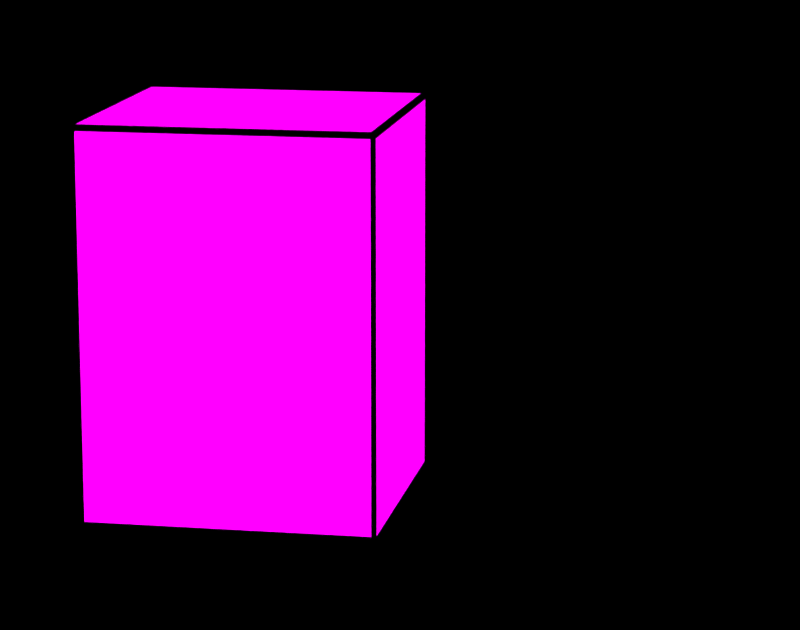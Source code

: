 # Source: BRUNA.blend  (saved by Blender 2.71.0; exported with 4.5.12 LTS)
import bpy
from mathutils import Matrix  # noqa: F401  (used for matrix-valued properties, if any)

bpy.ops.wm.read_factory_settings(use_empty=True)
scene = bpy.context.scene
scene.name = 'Scene'

# ---- collections
col_collection_1 = bpy.data.collections.new('Collection 1'); scene.collection.children.link(col_collection_1)
col_collection_2 = bpy.data.collections.new('Collection 2'); scene.collection.children.link(col_collection_2)

# ---- images (referenced by path relative to the original .blend; pixels are not part of the script)
import os
ASSET_DIR = os.environ.get("B2B_ASSET_DIR", "")  # directory of the original .blend (textures are referenced by path, not embedded)
HERE = os.path.dirname(os.path.abspath(__file__))  # packed textures are extracted next to this script under _unpacked/

def load_image(name, relpath, width, height, colorspace="sRGB"):
    """Load a texture the original file referenced (path relative to the .blend, or extracted next to this script)."""
    p = next((c for c in (os.path.join(HERE, relpath), os.path.join(ASSET_DIR, relpath)) if relpath and os.path.exists(c)), "")
    if p:
        img = bpy.data.images.load(p, check_existing=True)
        img.name = name
    else:  # same state as the original file: an image datablock whose file is absent (Cycles renders it pink)
        img = bpy.data.images.new(name, width, height)
        img.source = "FILE"
        img.filepath = "//" + (relpath or name)
    img.colorspace_settings.name = colorspace
    return img
img_bruna_jpg = load_image('BRUNA.jpg', 'BRUNA.jpg', 1024, 1024, 'sRGB')

# ---- materials (node trees are filled in below, after node groups)
mat_material_002 = bpy.data.materials.new('Material.002')
mat_material_002.alpha_threshold = 0.0
mat_material_002.roughness = 0.5
mat_material_002.line_color = (0.0, 0.0, 0.0, 1.0)
mat_material_003 = bpy.data.materials.new('Material.003')
mat_material_003.alpha_threshold = 0.0
mat_material_003.roughness = 0.5
mat_material_003.line_color = (0.0, 0.0, 0.0, 1.0)
mat_material = bpy.data.materials.new('Material')
mat_material.alpha_threshold = 0.0
mat_material.roughness = 0.5
mat_material.line_color = (0.0, 0.0, 0.0, 1.0)

# ---- material node trees
mat_material_002.use_nodes = True; mat_material_002.node_tree.nodes.clear()
_N = mat_material_002.node_tree.nodes; _L = mat_material_002.node_tree.links
n0 = _N.new('ShaderNodeOutputMaterial'); n0.name = 'Material Output'; n0.location = (300, 300)
n1 = _N.new('ShaderNodeEmission'); n1.name = 'Emission'; n1.location = (110, 300)
n1.inputs[0].default_value = (0.8, 0.8, 0.8, 1.0)
n1.inputs[1].default_value = 5.0
_L.new(n1.outputs[0], n0.inputs[0])
n0.is_active_output = True
mat_material_003.use_nodes = True; mat_material_003.node_tree.nodes.clear()
_N = mat_material_003.node_tree.nodes; _L = mat_material_003.node_tree.links
n0 = _N.new('ShaderNodeOutputMaterial'); n0.name = 'Material Output'; n0.location = (300, 300)
n1 = _N.new('ShaderNodeBsdfDiffuse'); n1.name = 'Diffuse BSDF'; n1.location = (10, 300)
n2 = _N.new('ShaderNodeTexImage'); n2.name = 'Image Texture'; n2.location = (-180, 300)
n2.width = 140
n2.image = img_bruna_jpg
n3 = _N.new('ShaderNodeTexCoord'); n3.name = 'Texture Coordinate'; n3.location = (-422, 307)
_L.new(n1.outputs[0], n0.inputs[0])
_L.new(n2.outputs[0], n1.inputs[0])
_L.new(n3.outputs[2], n2.inputs[0])
n0.is_active_output = True
mat_material.use_nodes = True; mat_material.node_tree.nodes.clear()
_N = mat_material.node_tree.nodes; _L = mat_material.node_tree.links
n0 = _N.new('ShaderNodeOutputMaterial'); n0.name = 'Material Output'; n0.location = (300, 300)
n1 = _N.new('ShaderNodeBsdfDiffuse'); n1.name = 'Diffuse BSDF'; n1.location = (10, 300)
n1.inputs[0].default_value = (0.001427, 0.8, 0.0, 1.0)
_L.new(n1.outputs[0], n0.inputs[0])
n0.is_active_output = True

# ---- world
world_world = bpy.data.worlds.new('World'); scene.world = world_world
world_world.use_nodes = True; world_world.node_tree.nodes.clear()
_N = world_world.node_tree.nodes; _L = world_world.node_tree.links
n0 = _N.new('ShaderNodeOutputWorld'); n0.name = 'World Output'; n0.location = (300, 300)
n1 = _N.new('ShaderNodeBackground'); n1.name = 'Background'; n1.location = (10, 300)
n1.inputs[0].default_value = (0.0, 0.0, 0.0, 1.0)
_L.new(n1.outputs[0], n0.inputs[0])
n0.is_active_output = True
world_world.color = (0.05088, 0.05088, 0.05088)
world_world.use_sun_shadow = False
world_world.sun_shadow_jitter_overblur = 0.0
world_world.cycles.sampling_method = 'MANUAL'
world_world.cycles.sample_map_resolution = 256

# ---- cameras
cam_camera = bpy.data.cameras.new('Camera')
cam_camera.clip_end = 100.0
cam_camera.lens = 108.0
cam_camera.sensor_width = 32.0
cam_camera.sensor_height = 18.0
cam_camera.ortho_scale = 7.314
cam_camera.dof.focus_distance = 0.0

# ---- lights
light_lamp = bpy.data.lights.new('Lamp', 'POINT')
light_lamp.transmission_factor = 0.0
light_lamp.cutoff_distance = 30.0
light_lamp.energy = 100.0
light_lamp.shadow_buffer_clip_start = 1.001
light_lamp.shadow_soft_size = 0.1
light_lamp.shadow_maximum_resolution = 0.006
light_lamp.use_absolute_resolution = True
light_lamp.cycles.use_multiple_importance_sampling = False

# ---- meshes
me_plane_002 = bpy.data.meshes.new('Plane.002')
me_plane_002.from_pydata([(-1.0, -1.0, 0.0), (1.0, -1.0, 0.0), (-1.0, 1.0, 0.0), (1.0, 1.0, 0.0)], [], [(0, 1, 3, 2)])
me_plane_002.materials.append(mat_material_002)
me_plane_002.use_remesh_preserve_volume = False
me_plane_002.use_remesh_preserve_attributes = False
me_plane_002.use_mirror_vertex_groups = False
me_plane_002.update()
me_cube_001 = bpy.data.meshes.new('Cube.001')
me_cube_001.from_pydata([(-2.384e-07, -1.0, -1.0), (-2.384e-07, 1.0, -1.0), (2.0, 1.0, -1.0), (2.0, -1.0, -1.0), (-2.384e-07, -1.0, 1.0), (-2.384e-07, 1.0, 1.0), (2.0, 1.0, 1.0), (2.0, -1.0, 1.0)], [], [(4, 5, 1, 0), (5, 6, 2, 1), (6, 7, 3, 2), (7, 4, 0, 3), (0, 1, 2, 3), (7, 6, 5, 4)])
_uv = me_cube_001.uv_layers.new(name='UVMap')
_uv.uv.foreach_set('vector', [0.9897, 0.06625, 0.9897, 0.99, 0.02169, 0.99, 0.02169, 0.06625, 0.9897, 0.99, 0.9897, 0.9979, 0.02169, 0.9979, 0.02169, 0.99, 0.003454, 0.99, 0.003451, 0.06625, 0.01446, 0.06625, 0.01446, 0.99, 0.9897, 0.0609, 0.9897, 0.06625, 0.02169, 0.06625, 0.02169, 0.0609, 0.02169, 0.06625, 0.02169, 0.99, 0.01446, 0.99, 0.01446, 0.06625, 0.995, 0.06625, 0.995, 0.99, 0.9897, 0.99, 0.9897, 0.06625])
me_cube_001.materials.append(mat_material_003)
me_cube_001.use_remesh_preserve_volume = False
me_cube_001.use_remesh_preserve_attributes = False
me_cube_001.use_mirror_vertex_groups = False
me_cube_001.update()
me_plane_001 = bpy.data.meshes.new('Plane.001')
me_plane_001.from_pydata([(-1.0, -1.0, 0.0), (1.0, -1.0, 0.0), (-1.0, 1.0, 0.0), (1.0, 1.0, 0.0)], [], [(0, 1, 3, 2)])
me_plane_001.materials.append(mat_material_002)
me_plane_001.use_remesh_preserve_volume = False
me_plane_001.use_remesh_preserve_attributes = False
me_plane_001.use_mirror_vertex_groups = False
me_plane_001.update()
me_cube_002 = bpy.data.meshes.new('Cube.002')
me_cube_002.from_pydata([(0.01795, -0.9821, -0.9821), (-0.01831, -1.018, -1.018), (0.01795, 0.9821, -0.9821), (-0.01831, 1.018, -1.018), (1.982, 0.9821, -0.9821), (2.018, 1.018, -1.018), (1.982, -0.9821, -0.9821), (2.018, -1.018, -1.018), (0.01795, -0.9821, 0.9821), (-0.01831, -1.018, 1.018), (0.01795, 0.9821, 0.9821), (-0.01831, 1.018, 1.018), (1.982, 0.9821, 0.9821), (2.018, 1.018, 1.018), (1.982, -0.9821, 0.9821), (2.018, -1.018, 1.018), (-0.0001815, -0.9688, 0.9688), (-0.0001815, 0.9688, 0.9688), (-0.0001815, 0.9688, -0.9688), (-0.0001815, -0.9688, -0.9688), (0.03122, 1.0, 0.9688), (1.969, 1.0, 0.9688), (1.969, 1.0, -0.9688), (0.03122, 1.0, -0.9688), (2.0, 0.9688, 0.9688), (2.0, -0.9688, 0.9688), (2.0, -0.9688, -0.9688), (2.0, 0.9688, -0.9688), (1.969, -1.0, 0.9688), (0.03122, -1.0, 0.9688), (0.03122, -1.0, -0.9688), (1.969, -1.0, -0.9688), (0.03122, -0.9688, -1.0), (0.03122, 0.9688, -1.0), (1.969, 0.9688, -1.0), (1.969, -0.9688, -1.0), (1.969, -0.9688, 1.0), (1.969, 0.9688, 1.0), (0.03122, 0.9688, 1.0), (0.03122, -0.9688, 1.0)], [], [(16, 17, 10, 8), (17, 16, 9, 11), (17, 18, 2, 10), (18, 17, 11, 3), (18, 19, 0, 2), (19, 18, 3, 1), (19, 16, 8, 0), (16, 19, 1, 9), (20, 21, 12, 10), (21, 20, 11, 13), (21, 22, 4, 12), (22, 21, 13, 5), (22, 23, 2, 4), (23, 22, 5, 3), (23, 20, 10, 2), (20, 23, 3, 11), (24, 25, 14, 12), (25, 24, 13, 15), (25, 26, 6, 14), (26, 25, 15, 7), (26, 27, 4, 6), (27, 26, 7, 5), (27, 24, 12, 4), (24, 27, 5, 13), (28, 29, 8, 14), (29, 28, 15, 9), (29, 30, 0, 8), (30, 29, 9, 1), (30, 31, 6, 0), (31, 30, 1, 7), (31, 28, 14, 6), (28, 31, 7, 15), (32, 33, 2, 0), (33, 32, 1, 3), (33, 34, 4, 2), (34, 33, 3, 5), (34, 35, 6, 4), (35, 34, 5, 7), (35, 32, 0, 6), (32, 35, 7, 1), (36, 37, 12, 14), (37, 36, 15, 13), (37, 38, 10, 12), (38, 37, 13, 11), (38, 39, 8, 10), (39, 38, 11, 9), (39, 36, 14, 8), (36, 39, 9, 15)])
_uv = me_cube_002.uv_layers.new(name='UVMap')
_uv.uv.foreach_set('vector', [0.9897, 0.008006, 0.9897, 0.99, 0.9897, 0.99, 0.9897, 0.008006, 0.9897, 0.99, 0.9897, 0.008006, 0.9897, 0.008006, 0.9897, 0.99, 0.9897, 0.99, 0.02169, 0.99, 0.02169, 0.99, 0.9897, 0.99, 0.02169, 0.99, 0.9897, 0.99, 0.9897, 0.99, 0.02169, 0.99, 0.02169, 0.99, 0.02169, 0.008008, 0.02169, 0.008008, 0.02169, 0.99, 0.02169, 0.008008, 0.02169, 0.99, 0.02169, 0.99, 0.02169, 0.008008, 0.02169, 0.008008, 0.9897, 0.008006, 0.9897, 0.008006, 0.02169, 0.008008, 0.9897, 0.008006, 0.02169, 0.008008, 0.02169, 0.008008, 0.9897, 0.008006, 0.9897, 0.99, 0.9897, 0.9979, 0.9897, 0.9979, 0.9897, 0.99, 0.9897, 0.9979, 0.9897, 0.99, 0.9897, 0.99, 0.9897, 0.9979, 0.9897, 0.9979, 0.02169, 0.9979, 0.02169, 0.9979, 0.9897, 0.9979, 0.02169, 0.9979, 0.9897, 0.9979, 0.9897, 0.9979, 0.02169, 0.9979, 0.02169, 0.9979, 0.02169, 0.99, 0.02169, 0.99, 0.02169, 0.9979, 0.02169, 0.99, 0.02169, 0.9979, 0.02169, 0.9979, 0.02169, 0.99, 0.02169, 0.99, 0.9897, 0.99, 0.9897, 0.99, 0.02169, 0.99, 0.9897, 0.99, 0.02169, 0.99, 0.02169, 0.99, 0.9897, 0.99, 0.003454, 0.99, 0.003451, 0.008012, 0.003451, 0.008012, 0.003454, 0.99, 0.003451, 0.008012, 0.003454, 0.99, 0.003454, 0.99, 0.003451, 0.008012, 0.003451, 0.008012, 0.01446, 0.00801, 0.01446, 0.00801, 0.003451, 0.008012, 0.01446, 0.00801, 0.003451, 0.008012, 0.003451, 0.008012, 0.01446, 0.00801, 0.01446, 0.00801, 0.01446, 0.99, 0.01446, 0.99, 0.01446, 0.00801, 0.01446, 0.99, 0.01446, 0.00801, 0.01446, 0.00801, 0.01446, 0.99, 0.01446, 0.99, 0.003454, 0.99, 0.003454, 0.99, 0.01446, 0.99, 0.003454, 0.99, 0.01446, 0.99, 0.01446, 0.99, 0.003454, 0.99, 0.9897, 0.002659, 0.9897, 0.008006, 0.9897, 0.008006, 0.9897, 0.002659, 0.9897, 0.008006, 0.9897, 0.002659, 0.9897, 0.002659, 0.9897, 0.008006, 0.9897, 0.008006, 0.02169, 0.008008, 0.02169, 0.008008, 0.9897, 0.008006, 0.02169, 0.008008, 0.9897, 0.008006, 0.9897, 0.008006, 0.02169, 0.008008, 0.02169, 0.008008, 0.02169, 0.002661, 0.02169, 0.002661, 0.02169, 0.008008, 0.02169, 0.002661, 0.02169, 0.008008, 0.02169, 0.008008, 0.02169, 0.002661, 0.02169, 0.002661, 0.9897, 0.002659, 0.9897, 0.002659, 0.02169, 0.002661, 0.9897, 0.002659, 0.02169, 0.002661, 0.02169, 0.002661, 0.9897, 0.002659, 0.02169, 0.008008, 0.02169, 0.99, 0.02169, 0.99, 0.02169, 0.008008, 0.02169, 0.99, 0.02169, 0.008008, 0.02169, 0.008008, 0.02169, 0.99, 0.02169, 0.99, 0.01446, 0.99, 0.01446, 0.99, 0.02169, 0.99, 0.01446, 0.99, 0.02169, 0.99, 0.02169, 0.99, 0.01446, 0.99, 0.01446, 0.99, 0.01446, 0.00801, 0.01446, 0.00801, 0.01446, 0.99, 0.01446, 0.00801, 0.01446, 0.99, 0.01446, 0.99, 0.01446, 0.00801, 0.01446, 0.00801, 0.02169, 0.008008, 0.02169, 0.008008, 0.01446, 0.00801, 0.02169, 0.008008, 0.01446, 0.00801, 0.01446, 0.00801, 0.02169, 0.008008, 0.995, 0.008003, 0.995, 0.99, 0.995, 0.99, 0.995, 0.008003, 0.995, 0.99, 0.995, 0.008003, 0.995, 0.008003, 0.995, 0.99, 0.995, 0.99, 0.9897, 0.99, 0.9897, 0.99, 0.995, 0.99, 0.9897, 0.99, 0.995, 0.99, 0.995, 0.99, 0.9897, 0.99, 0.9897, 0.99, 0.9897, 0.008006, 0.9897, 0.008006, 0.9897, 0.99, 0.9897, 0.008006, 0.9897, 0.99, 0.9897, 0.99, 0.9897, 0.008006, 0.9897, 0.008006, 0.995, 0.008003, 0.995, 0.008003, 0.9897, 0.008006, 0.995, 0.008003, 0.9897, 0.008006, 0.9897, 0.008006, 0.995, 0.008003])
me_cube_002.materials.append(mat_material)
me_cube_002.use_remesh_preserve_volume = False
me_cube_002.use_remesh_preserve_attributes = False
me_cube_002.use_mirror_vertex_groups = False
me_cube_002.update()

# ---- curves / text
txt_text_001 = bpy.data.curves.new('Text.001', 'FONT')
txt_text_001.dimensions = '2D'
txt_text_001.body = ''
txt_text_001.materials.append(mat_material)
txt_text_001.use_path_clamp = True
txt_text_001.bevel_resolution = 0
txt_text_001.align_x = 'CENTER'
txt_text = bpy.data.curves.new('Text', 'FONT')
txt_text.dimensions = '2D'
txt_text.body = 'ブルーナの\n1歳からの本\nのりもの'
txt_text.materials.append(mat_material)
txt_text.use_path_clamp = True
txt_text.bevel_resolution = 0
txt_text.align_x = 'CENTER'

# ---- objects
ob_plane_000 = bpy.data.objects.new('Plane.000', me_plane_002)
ob_cube = bpy.data.objects.new('Cube', me_cube_001)
ob_plane_001 = bpy.data.objects.new('Plane.001', me_plane_001)
ob_lamp = bpy.data.objects.new('Lamp', light_lamp)
ob_camera = bpy.data.objects.new('Camera', cam_camera)
ob_text_001 = bpy.data.objects.new('Text.001', txt_text_001)
ob_text = bpy.data.objects.new('Text', txt_text)
ob_cube_001 = bpy.data.objects.new('Cube.001', me_cube_002)

# ---- transforms, parenting, visibility, modifiers, constraints
ob_plane_000.location = (16.09, 10.33, 7.677)
ob_plane_000.rotation_euler = (0.0, 0.9384, 0.7854)
ob_plane_000.scale = (20.22, 20.22, 20.22)
ob_plane_000.lineart.crease_threshold = 0.0
ob_cube.location = (-0.8718, -0.1009, 0.3073)
ob_cube.rotation_euler = (0.8928, 1.292, 0.8735)
ob_cube.scale = (0.7278, 1.031, 0.7638)
ob_cube.lineart.crease_threshold = 0.0
ob_plane_001.location = (0.0, 0.0, 13.93)
ob_plane_001.scale = (9.847, 9.847, 9.847)
ob_plane_001.lineart.crease_threshold = 0.0
ob_lamp.location = (4.076, 1.005, 5.904)
ob_lamp.rotation_euler = (0.6503, 0.05522, 1.866)
ob_lamp.lock_rotations_4d = False
ob_lamp.empty_display_type = 'ARROWS'
ob_lamp.color = (0.0, 0.0, 0.0, 0.0)
ob_lamp.lineart.crease_threshold = 0.0
ob_camera.location = (0.0, 0.0, 13.66)
ob_camera.lock_rotations_4d = False
ob_camera.empty_display_type = 'ARROWS'
ob_camera.color = (0.0, 0.0, 0.0, 0.0)
ob_camera.display_type = 'WIRE'
ob_camera.lineart.crease_threshold = 0.0
ob_text_001.location = (1.02, 0.7544, -2.944e-05)
ob_text_001.scale = (0.169, 0.169, 0.169)
ob_text_001.lineart.crease_threshold = 0.0
ob_text.location = (1.087, 0.3916, -2.944e-05)
ob_text.scale = (0.3612, 0.3612, 0.3612)
ob_text.lineart.crease_threshold = 0.0
ob_cube_001.location = (-0.8718, -0.1009, 0.3073)
ob_cube_001.rotation_euler = (0.8928, 1.292, 0.8735)
ob_cube_001.scale = (0.7278, 1.031, 0.7638)
ob_cube_001.lineart.crease_threshold = 0.0

# ---- collection membership
col_collection_1.objects.link(ob_plane_000)
col_collection_1.objects.link(ob_cube)
col_collection_1.objects.link(ob_plane_001)
col_collection_1.objects.link(ob_lamp)
col_collection_1.objects.link(ob_camera)
col_collection_2.objects.link(ob_text_001)
col_collection_2.objects.link(ob_text)
col_collection_2.objects.link(ob_cube_001)
def _layer_coll(name, lc=None):
    lc = lc or bpy.context.view_layer.layer_collection
    for c in lc.children:
        if c.name == name: return c
        r = _layer_coll(name, c)
        if r: return r
_layer_coll('Collection 2').indirect_only = True

# ---- scene / render settings (as saved in the file)
scene.camera = ob_camera
scene.frame_start = 1; scene.frame_end = 250; scene.frame_set(1)
scene.render.engine = 'CYCLES'
scene.render.resolution_x = 800
scene.render.resolution_y = 630
scene.render.dither_intensity = 0.0
scene.cycles.use_denoising = False
scene.cycles.samples = 200
scene.cycles.sampling_pattern = 'TABULATED_SOBOL'
scene.cycles.light_sampling_threshold = 0.0
scene.cycles.use_adaptive_sampling = False
scene.cycles.use_light_tree = False
scene.cycles.blur_glossy = 0.0
scene.cycles.volume_bounces = 1
scene.cycles.pixel_filter_type = 'GAUSSIAN'
scene.cycles.sample_clamp_indirect = 0.0
scene.view_settings.view_transform = 'Standard'
bpy.context.view_layer.update()
